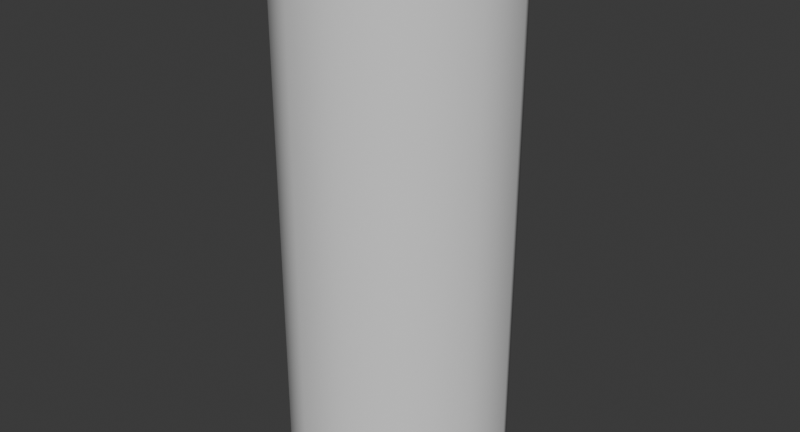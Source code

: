 # Source: firecracker.blend  (saved by Blender 5.0.118; exported with 4.5.12 LTS)
import bpy
from mathutils import Matrix  # noqa: F401  (used for matrix-valued properties, if any)

bpy.ops.wm.read_factory_settings(use_empty=True)
scene = bpy.context.scene
scene.name = 'Scene'

# ---- world
world_world = bpy.data.worlds.new('World'); scene.world = world_world
world_world.use_nodes = True; world_world.node_tree.nodes.clear()
_N = world_world.node_tree.nodes; _L = world_world.node_tree.links
n0 = _N.new('ShaderNodeOutputWorld'); n0.name = 'World Output'; n0.location = (200, 100)
n1 = _N.new('ShaderNodeBackground'); n1.name = 'Background'; n1.location = (-200, 100)
n1.inputs[0].default_value = (0.05088, 0.05088, 0.05088, 1.0)
_L.new(n1.outputs[0], n0.inputs[0])
n0.is_active_output = True
world_world.color = (0.05088, 0.05088, 0.05088)
world_world.sun_shadow_jitter_overblur = 0.0

# ---- meshes
me_cylinder = bpy.data.meshes.new('Cylinder')
me_cylinder.from_pydata([(-0.04479, 0.04479, -0.2677), (-0.04479, 0.04479, 0.2677), (-0.01639, 0.06118, -0.2677), (-0.01639, 0.06118, 0.2677), (0.01639, 0.06118, -0.2677), (0.01639, 0.06118, 0.2677), (0.04479, 0.04479, -0.2677), (0.04479, 0.04479, 0.2677), (0.06118, 0.01639, -0.2677), (0.06118, 0.01639, 0.2677), (0.06118, -0.01639, -0.2677), (0.06118, -0.01639, 0.2677), (0.04479, -0.04479, -0.2677), (0.04479, -0.04479, 0.2677), (0.01639, -0.06118, -0.2677), (0.01639, -0.06118, 0.2677), (-0.01639, -0.06118, -0.2677), (-0.01639, -0.06118, 0.2677), (-0.04479, -0.04479, -0.2677), (-0.04479, -0.04479, 0.2677), (-0.06118, -0.01639, -0.2677), (-0.06118, -0.01639, 0.2677), (-0.06118, 0.01639, -0.2677), (-0.06118, 0.01639, 0.2677), (-0.07553, 0.07553, -0.2677), (-0.02764, 0.1032, -0.2677), (-0.02764, 0.1032, 0.2677), (-0.07553, 0.07553, 0.2677), (0.02765, 0.1032, -0.2677), (0.02765, 0.1032, 0.2677), (0.07553, 0.07553, -0.2677), (0.07553, 0.07553, 0.2677), (0.1032, 0.02765, -0.2677), (0.1032, 0.02765, 0.2677), (0.1032, -0.02764, -0.2677), (0.1032, -0.02764, 0.2677), (0.07553, -0.07553, -0.2677), (0.07553, -0.07553, 0.2677), (0.02764, -0.1032, -0.2677), (0.02764, -0.1032, 0.2677), (-0.02764, -0.1032, -0.2677), (-0.02764, -0.1032, 0.2677), (-0.07553, -0.07553, -0.2677), (-0.07553, -0.07553, 0.2677), (-0.1032, -0.02765, -0.2677), (-0.1032, -0.02765, 0.2677), (-0.1032, 0.02764, -0.2677), (-0.1032, 0.02764, 0.2677), (-0.01639, 0.06118, 0.2518), (-0.04479, 0.04479, 0.2518), (0.01639, 0.06118, 0.2518), (0.04479, 0.04479, 0.2518), (0.06118, 0.01639, 0.2518), (0.06118, -0.01639, 0.2518), (0.04479, -0.04479, 0.2518), (0.01639, -0.06118, 0.2518), (-0.01639, -0.06118, 0.2518), (-0.04479, -0.04479, 0.2518), (-0.06118, -0.01639, 0.2518), (-0.06118, 0.01639, 0.2518), (-0.02239, 0.02386, 0.2518), (0.02239, 0.02386, 0.2518), (-0.02239, -0.02386, 0.2518), (0.02239, -0.02386, 0.2518), (-0.04479, 0.04479, -0.2518), (-0.01639, 0.06118, -0.2518), (0.01639, 0.06118, -0.2518), (0.04479, 0.04479, -0.2518), (0.06118, 0.01639, -0.2518), (0.06118, -0.01639, -0.2518), (0.04479, -0.04479, -0.2518), (0.01639, -0.06118, -0.2518), (-0.01639, -0.06118, -0.2518), (-0.04479, -0.04479, -0.2518), (-0.06118, -0.01639, -0.2518), (-0.06118, 0.01639, -0.2518), (0.02239, 0.02386, -0.2518), (-0.02239, 0.02386, -0.2518), (0.02239, -0.02386, -0.2518), (-0.02239, -0.02386, -0.2518)], [], [(24, 27, 26, 25), (25, 26, 29, 28), (28, 29, 31, 30), (30, 31, 33, 32), (32, 33, 35, 34), (34, 35, 37, 36), (36, 37, 39, 38), (38, 39, 41, 40), (40, 41, 43, 42), (42, 43, 45, 44), (12, 14, 71, 70), (44, 45, 47, 46), (46, 47, 27, 24), (21, 19, 57, 58), (2, 0, 24, 25), (1, 3, 26, 27), (4, 2, 25, 28), (3, 5, 29, 26), (6, 4, 28, 30), (5, 7, 31, 29), (8, 6, 30, 32), (7, 9, 33, 31), (10, 8, 32, 34), (9, 11, 35, 33), (12, 10, 34, 36), (11, 13, 37, 35), (14, 12, 36, 38), (13, 15, 39, 37), (16, 14, 38, 40), (15, 17, 41, 39), (18, 16, 40, 42), (17, 19, 43, 41), (20, 18, 42, 44), (19, 21, 45, 43), (22, 20, 44, 46), (21, 23, 47, 45), (0, 22, 46, 24), (23, 1, 27, 47), (48, 49, 59, 60), (66, 67, 68, 76), (7, 5, 50, 51), (20, 22, 75, 74), (15, 13, 54, 55), (6, 8, 68, 67), (23, 21, 58, 59), (14, 16, 72, 71), (9, 7, 51, 52), (22, 0, 64, 75), (0, 2, 65, 64), (17, 15, 55, 56), (8, 10, 69, 68), (1, 23, 59, 49), (3, 1, 49, 48), (16, 18, 73, 72), (11, 9, 52, 53), (2, 4, 66, 65), (19, 17, 56, 57), (10, 12, 70, 69), (5, 3, 48, 50), (18, 20, 74, 73), (13, 11, 53, 54), (4, 6, 67, 66), (60, 59, 58, 62), (62, 58, 57, 56), (50, 48, 60, 61), (61, 60, 62, 63), (63, 62, 56, 55), (51, 50, 61, 52), (52, 61, 63, 53), (53, 63, 55, 54), (76, 68, 69, 78), (78, 69, 70, 71), (65, 66, 76, 77), (77, 76, 78, 79), (79, 78, 71, 72), (64, 65, 77, 75), (75, 77, 79, 74), (74, 79, 72, 73)])
me_cylinder.polygons.foreach_set('use_smooth', [True] * 78)
_k = set([(0, 2), (0, 22), (1, 3), (1, 23), (2, 4), (3, 5), (4, 6), (5, 7), (6, 8), (7, 9), (8, 10), (9, 11), (10, 12), (11, 13), (12, 14), (13, 15), (14, 16), (15, 17), (16, 18), (17, 19), (18, 20), (19, 21), (20, 22), (21, 23), (24, 25), (24, 46), (25, 28), (26, 27), (26, 29), (27, 47), (28, 30), (29, 31), (30, 32), (31, 33), (32, 34), (33, 35), (34, 36), (35, 37), (36, 38), (37, 39), (38, 40), (39, 41), (40, 42), (41, 43), (42, 44), (43, 45), (44, 46), (45, 47)])
me_cylinder.attributes.new('sharp_edge', 'BOOLEAN', 'EDGE').data.foreach_set('value', [ (min(e.vertices), max(e.vertices)) in _k for e in me_cylinder.edges])
_uv = me_cylinder.uv_layers.new(name='UVMap')
_uv.uv.foreach_set('vector', [1.0, 0.5, 1.0, 1.0, 0.9167, 1.0, 0.9167, 0.5, 0.9167, 0.5, 0.9167, 1.0, 0.8333, 1.0, 0.8333, 0.5, 0.8333, 0.5, 0.8333, 1.0, 0.75, 1.0, 0.75, 0.5, 0.75, 0.5, 0.75, 1.0, 0.6667, 1.0, 0.6667, 0.5, 0.6667, 0.5, 0.6667, 1.0, 0.5833, 1.0, 0.5833, 0.5, 0.5833, 0.5, 0.5833, 1.0, 0.5, 1.0, 0.5, 0.5, 0.5, 0.5, 0.5, 1.0, 0.4167, 1.0, 0.4167, 0.5, 0.4167, 0.5, 0.4167, 1.0, 0.3333, 1.0, 0.3333, 0.5, 0.3333, 0.5, 0.3333, 1.0, 0.25, 1.0, 0.25, 0.5, 0.25, 0.5, 0.25, 1.0, 0.1667, 1.0, 0.1667, 0.5, 0.75, 0.1077, 0.6788, 0.1268, 0.6788, 0.1268, 0.75, 0.1077, 0.1667, 0.5, 0.1667, 1.0, 0.08333, 1.0, 0.08333, 0.5, 0.08333, 0.5, 0.08333, 1.0, 7.451e-08, 1.0, 7.451e-08, 0.5, 0.1268, 0.3212, 0.1077, 0.25, 0.1077, 0.25, 0.1268, 0.3212, 0.8212, 0.3732, 0.75, 0.3923, 0.75, 0.49, 0.87, 0.4578, 0.25, 0.3923, 0.3212, 0.3732, 0.37, 0.4578, 0.25, 0.49, 0.8732, 0.3212, 0.8212, 0.3732, 0.87, 0.4578, 0.9578, 0.37, 0.3212, 0.3732, 0.3732, 0.3212, 0.4578, 0.37, 0.37, 0.4578, 0.8923, 0.25, 0.8732, 0.3212, 0.9578, 0.37, 0.99, 0.25, 0.3732, 0.3212, 0.3923, 0.25, 0.49, 0.25, 0.4578, 0.37, 0.8732, 0.1788, 0.8923, 0.25, 0.99, 0.25, 0.9578, 0.13, 0.3923, 0.25, 0.3732, 0.1788, 0.4578, 0.13, 0.49, 0.25, 0.8212, 0.1268, 0.8732, 0.1788, 0.9578, 0.13, 0.87, 0.04215, 0.3732, 0.1788, 0.3212, 0.1268, 0.37, 0.04215, 0.4578, 0.13, 0.75, 0.1077, 0.8212, 0.1268, 0.87, 0.04215, 0.75, 0.01, 0.3212, 0.1268, 0.25, 0.1077, 0.25, 0.01, 0.37, 0.04215, 0.6788, 0.1268, 0.75, 0.1077, 0.75, 0.01, 0.63, 0.04215, 0.25, 0.1077, 0.1788, 0.1268, 0.13, 0.04215, 0.25, 0.01, 0.6268, 0.1788, 0.6788, 0.1268, 0.63, 0.04215, 0.5422, 0.13, 0.1788, 0.1268, 0.1268, 0.1788, 0.04215, 0.13, 0.13, 0.04215, 0.6077, 0.25, 0.6268, 0.1788, 0.5422, 0.13, 0.51, 0.25, 0.1268, 0.1788, 0.1077, 0.25, 0.01, 0.25, 0.04215, 0.13, 0.6268, 0.3212, 0.6077, 0.25, 0.51, 0.25, 0.5422, 0.37, 0.1077, 0.25, 0.1268, 0.3212, 0.04215, 0.37, 0.01, 0.25, 0.6788, 0.3732, 0.6268, 0.3212, 0.5422, 0.37, 0.63, 0.4578, 0.1268, 0.3212, 0.1788, 0.3732, 0.13, 0.4578, 0.04215, 0.37, 0.75, 0.3923, 0.6788, 0.3732, 0.63, 0.4578, 0.75, 0.49, 0.1788, 0.3732, 0.25, 0.3923, 0.25, 0.49, 0.13, 0.4578, 0.3212, 0.3732, 0.25, 0.3923, 0.1788, 0.3732, 0.25, 0.3084, 0.8732, 0.3212, 0.8923, 0.25, 0.8732, 0.1788, 0.8084, 0.25, 0.3923, 0.25, 0.3732, 0.3212, 0.3732, 0.3212, 0.3923, 0.25, 0.6268, 0.3212, 0.6788, 0.3732, 0.6788, 0.3732, 0.6268, 0.3212, 0.1788, 0.1268, 0.25, 0.1077, 0.25, 0.1077, 0.1788, 0.1268, 0.8923, 0.25, 0.8732, 0.1788, 0.8732, 0.1788, 0.8923, 0.25, 0.1788, 0.3732, 0.1268, 0.3212, 0.1268, 0.3212, 0.1788, 0.3732, 0.6788, 0.1268, 0.6268, 0.1788, 0.6268, 0.1788, 0.6788, 0.1268, 0.3732, 0.1788, 0.3923, 0.25, 0.3923, 0.25, 0.3732, 0.1788, 0.6788, 0.3732, 0.75, 0.3923, 0.75, 0.3923, 0.6788, 0.3732, 0.75, 0.3923, 0.8212, 0.3732, 0.8212, 0.3732, 0.75, 0.3923, 0.1268, 0.1788, 0.1788, 0.1268, 0.1788, 0.1268, 0.1268, 0.1788, 0.8732, 0.1788, 0.8212, 0.1268, 0.8212, 0.1268, 0.8732, 0.1788, 0.25, 0.3923, 0.1788, 0.3732, 0.1788, 0.3732, 0.25, 0.3923, 0.3212, 0.3732, 0.25, 0.3923, 0.25, 0.3923, 0.3212, 0.3732, 0.6268, 0.1788, 0.6077, 0.25, 0.6077, 0.25, 0.6268, 0.1788, 0.3212, 0.1268, 0.3732, 0.1788, 0.3732, 0.1788, 0.3212, 0.1268, 0.8212, 0.3732, 0.8732, 0.3212, 0.8732, 0.3212, 0.8212, 0.3732, 0.1077, 0.25, 0.1268, 0.1788, 0.1268, 0.1788, 0.1077, 0.25, 0.8212, 0.1268, 0.75, 0.1077, 0.75, 0.1077, 0.8212, 0.1268, 0.3732, 0.3212, 0.3212, 0.3732, 0.3212, 0.3732, 0.3732, 0.3212, 0.6077, 0.25, 0.6268, 0.3212, 0.6268, 0.3212, 0.6077, 0.25, 0.25, 0.1077, 0.3212, 0.1268, 0.3212, 0.1268, 0.25, 0.1077, 0.8732, 0.3212, 0.8923, 0.25, 0.8923, 0.25, 0.8732, 0.3212, 0.25, 0.3084, 0.1788, 0.3732, 0.1268, 0.3212, 0.1916, 0.25, 0.1916, 0.25, 0.1268, 0.3212, 0.1077, 0.25, 0.1268, 0.1788, 0.3732, 0.3212, 0.3212, 0.3732, 0.25, 0.3084, 0.3084, 0.25, 0.3084, 0.25, 0.25, 0.3084, 0.1916, 0.25, 0.25, 0.1916, 0.25, 0.1916, 0.1916, 0.25, 0.1268, 0.1788, 0.1788, 0.1268, 0.3923, 0.25, 0.3732, 0.3212, 0.3084, 0.25, 0.3732, 0.1788, 0.3732, 0.1788, 0.3084, 0.25, 0.25, 0.1916, 0.3212, 0.1268, 0.3212, 0.1268, 0.25, 0.1916, 0.1788, 0.1268, 0.25, 0.1077, 0.8084, 0.25, 0.8732, 0.1788, 0.8212, 0.1268, 0.75, 0.1916, 0.75, 0.1916, 0.8212, 0.1268, 0.75, 0.1077, 0.6788, 0.1268, 0.8212, 0.3732, 0.8732, 0.3212, 0.8084, 0.25, 0.75, 0.3084, 0.75, 0.3084, 0.8084, 0.25, 0.75, 0.1916, 0.6916, 0.25, 0.6916, 0.25, 0.75, 0.1916, 0.6788, 0.1268, 0.6268, 0.1788, 0.75, 0.3923, 0.8212, 0.3732, 0.75, 0.3084, 0.6788, 0.3732, 0.6788, 0.3732, 0.75, 0.3084, 0.6916, 0.25, 0.6268, 0.3212, 0.6268, 0.3212, 0.6916, 0.25, 0.6268, 0.1788, 0.6077, 0.25])
me_cylinder.update()

# ---- objects
ob_firecracker = bpy.data.objects.new('firecracker', me_cylinder)

# ---- transforms, parenting, visibility, modifiers, constraints
ob_firecracker.location = (0.0, 0.0, 0.0)

# ---- collection membership
scene.collection.objects.link(ob_firecracker)

# ---- scene / render settings (as saved in the file)
scene.frame_start = 1; scene.frame_end = 250; scene.frame_set(1)
scene.render.engine = 'CYCLES'
scene.render.resolution_x = 1998
scene.render.bake_bias = 0.0
scene.render.bake_samples = 0
scene.cycles.samples = 256
scene.cycles.transparent_max_bounces = 24
bpy.context.view_layer.update()

# ---- added for rendering (the .blend has no active camera and no usable light): camera, sun
cam_auto = bpy.data.cameras.new('AutoCamera')
cam_auto.lens = 50.0
cam_auto.sensor_width = 36.0
cam_auto.clip_end = 1000.0
ob_auto_camera = bpy.data.objects.new('AutoCamera', cam_auto)
scene.collection.objects.link(ob_auto_camera)
ob_auto_camera.location = (0.564178, -0.677014, 0.451343)
ob_auto_camera.rotation_euler = (1.09748, -7.21219e-08, 0.694738)
scene.camera = ob_auto_camera
light_auto_sun = bpy.data.lights.new('AutoSun', 'SUN')
light_auto_sun.energy = 3.0
light_auto_sun.angle = 0.0523599
ob_auto_sun = bpy.data.objects.new('AutoSun', light_auto_sun)
scene.collection.objects.link(ob_auto_sun)
ob_auto_sun.rotation_euler = (0.872665, 0.174533, 0.523599)
bpy.context.view_layer.update()
